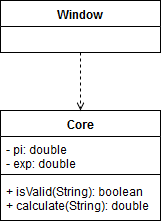

The diagram above was exported from draw.io. Its source (the exported page's mxGraphModel, read from the mxfile embedded in the PNG):
<mxGraphModel dx="754" dy="737" grid="1" gridSize="10" guides="1" tooltips="1" connect="1" arrows="1" fold="1" page="1" pageScale="1" pageWidth="826" pageHeight="1169" math="0" shadow="0">
  <root>
    <mxCell id="0" />
    <mxCell id="1" parent="0" />
    <mxCell id="LV5kfktljmsOYQcOospp-9" value="Window" style="swimlane;fontStyle=1;align=center;verticalAlign=top;childLayout=stackLayout;horizontal=1;startSize=26;horizontalStack=0;resizeParent=1;resizeParentMax=0;resizeLast=0;collapsible=1;marginBottom=0;" vertex="1" parent="1">
      <mxGeometry x="140" y="120" width="160" height="52" as="geometry" />
    </mxCell>
    <mxCell id="LV5kfktljmsOYQcOospp-13" value="Core" style="swimlane;fontStyle=1;align=center;verticalAlign=top;childLayout=stackLayout;horizontal=1;startSize=26;horizontalStack=0;resizeParent=1;resizeParentMax=0;resizeLast=0;collapsible=1;marginBottom=0;" vertex="1" parent="1">
      <mxGeometry x="140" y="230" width="160" height="110" as="geometry" />
    </mxCell>
    <mxCell id="LV5kfktljmsOYQcOospp-14" value="- pi: double&#10;- exp: double&#10;" style="text;strokeColor=none;fillColor=none;align=left;verticalAlign=top;spacingLeft=4;spacingRight=4;overflow=hidden;rotatable=0;points=[[0,0.5],[1,0.5]];portConstraint=eastwest;" vertex="1" parent="LV5kfktljmsOYQcOospp-13">
      <mxGeometry y="26" width="160" height="34" as="geometry" />
    </mxCell>
    <mxCell id="LV5kfktljmsOYQcOospp-15" value="" style="line;strokeWidth=1;fillColor=none;align=left;verticalAlign=middle;spacingTop=-1;spacingLeft=3;spacingRight=3;rotatable=0;labelPosition=right;points=[];portConstraint=eastwest;" vertex="1" parent="LV5kfktljmsOYQcOospp-13">
      <mxGeometry y="60" width="160" height="8" as="geometry" />
    </mxCell>
    <mxCell id="LV5kfktljmsOYQcOospp-16" value="+ isValid(String): boolean&#10;+ calculate(String): double&#10;" style="text;strokeColor=none;fillColor=none;align=left;verticalAlign=top;spacingLeft=4;spacingRight=4;overflow=hidden;rotatable=0;points=[[0,0.5],[1,0.5]];portConstraint=eastwest;" vertex="1" parent="LV5kfktljmsOYQcOospp-13">
      <mxGeometry y="68" width="160" height="42" as="geometry" />
    </mxCell>
    <mxCell id="LV5kfktljmsOYQcOospp-17" value="" style="endArrow=open;html=1;exitX=0.5;exitY=1;exitDx=0;exitDy=0;endFill=0;dashed=1;" edge="1" parent="1" source="LV5kfktljmsOYQcOospp-9" target="LV5kfktljmsOYQcOospp-13">
      <mxGeometry width="50" height="50" relative="1" as="geometry">
        <mxPoint x="140" y="410" as="sourcePoint" />
        <mxPoint x="190" y="360" as="targetPoint" />
      </mxGeometry>
    </mxCell>
  </root>
</mxGraphModel>